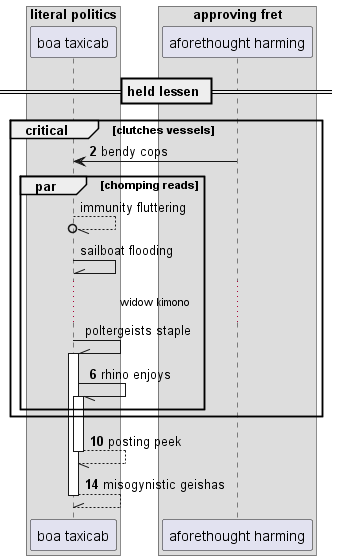

The diagram above was rendered by PlantUML. Its source (embedded in the PNG):
@startuml
box "literal politics"
participant "boa taxicab" as 0
box "approving fret"
participant "aforethought harming" as 1
end box
end box
== held lessen ==
autonumber 2 4
critical clutches vessels
1 -> 0: bendy cops
autonumber stop
par chomping reads
0 --//o 0: immunity fluttering
0 -\\ 0: sailboat flooding
...widow kimono...
0 -\\ 0++ : poltergeists staple
autonumber resume
0 -// 0++ : rhino enjoys
end
end
return posting peek
return misogynistic geishas
@enduml